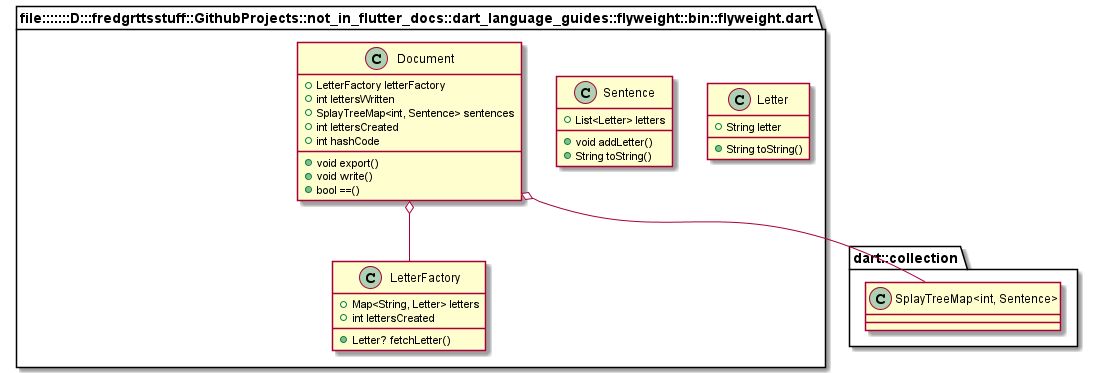

The diagram above was rendered by PlantUML. Its source (embedded in the PNG):
@startuml
set namespaceSeparator ::

class "file:::::::D:::fredgrttsstuff::GithubProjects::not_in_flutter_docs::dart_language_guides::flyweight::bin::flyweight.dart::Letter" {
  +String letter
  +String toString()
}

class "file:::::::D:::fredgrttsstuff::GithubProjects::not_in_flutter_docs::dart_language_guides::flyweight::bin::flyweight.dart::Sentence" {
  +List<Letter> letters
  +void addLetter()
  +String toString()
}

class "file:::::::D:::fredgrttsstuff::GithubProjects::not_in_flutter_docs::dart_language_guides::flyweight::bin::flyweight.dart::LetterFactory" {
  +Map<String, Letter> letters
  +int lettersCreated
  +Letter? fetchLetter()
}

class "file:::::::D:::fredgrttsstuff::GithubProjects::not_in_flutter_docs::dart_language_guides::flyweight::bin::flyweight.dart::Document" {
  +LetterFactory letterFactory
  +int lettersWritten
  +SplayTreeMap<int, Sentence> sentences
  +int lettersCreated
  +int hashCode
  +void export()
  +void write()
  +bool ==()
}

"file:::::::D:::fredgrttsstuff::GithubProjects::not_in_flutter_docs::dart_language_guides::flyweight::bin::flyweight.dart::Document" o-- "file:::::::D:::fredgrttsstuff::GithubProjects::not_in_flutter_docs::dart_language_guides::flyweight::bin::flyweight.dart::LetterFactory"
"file:::::::D:::fredgrttsstuff::GithubProjects::not_in_flutter_docs::dart_language_guides::flyweight::bin::flyweight.dart::Document" o-- "dart::collection::SplayTreeMap<int, Sentence>"


@enduml